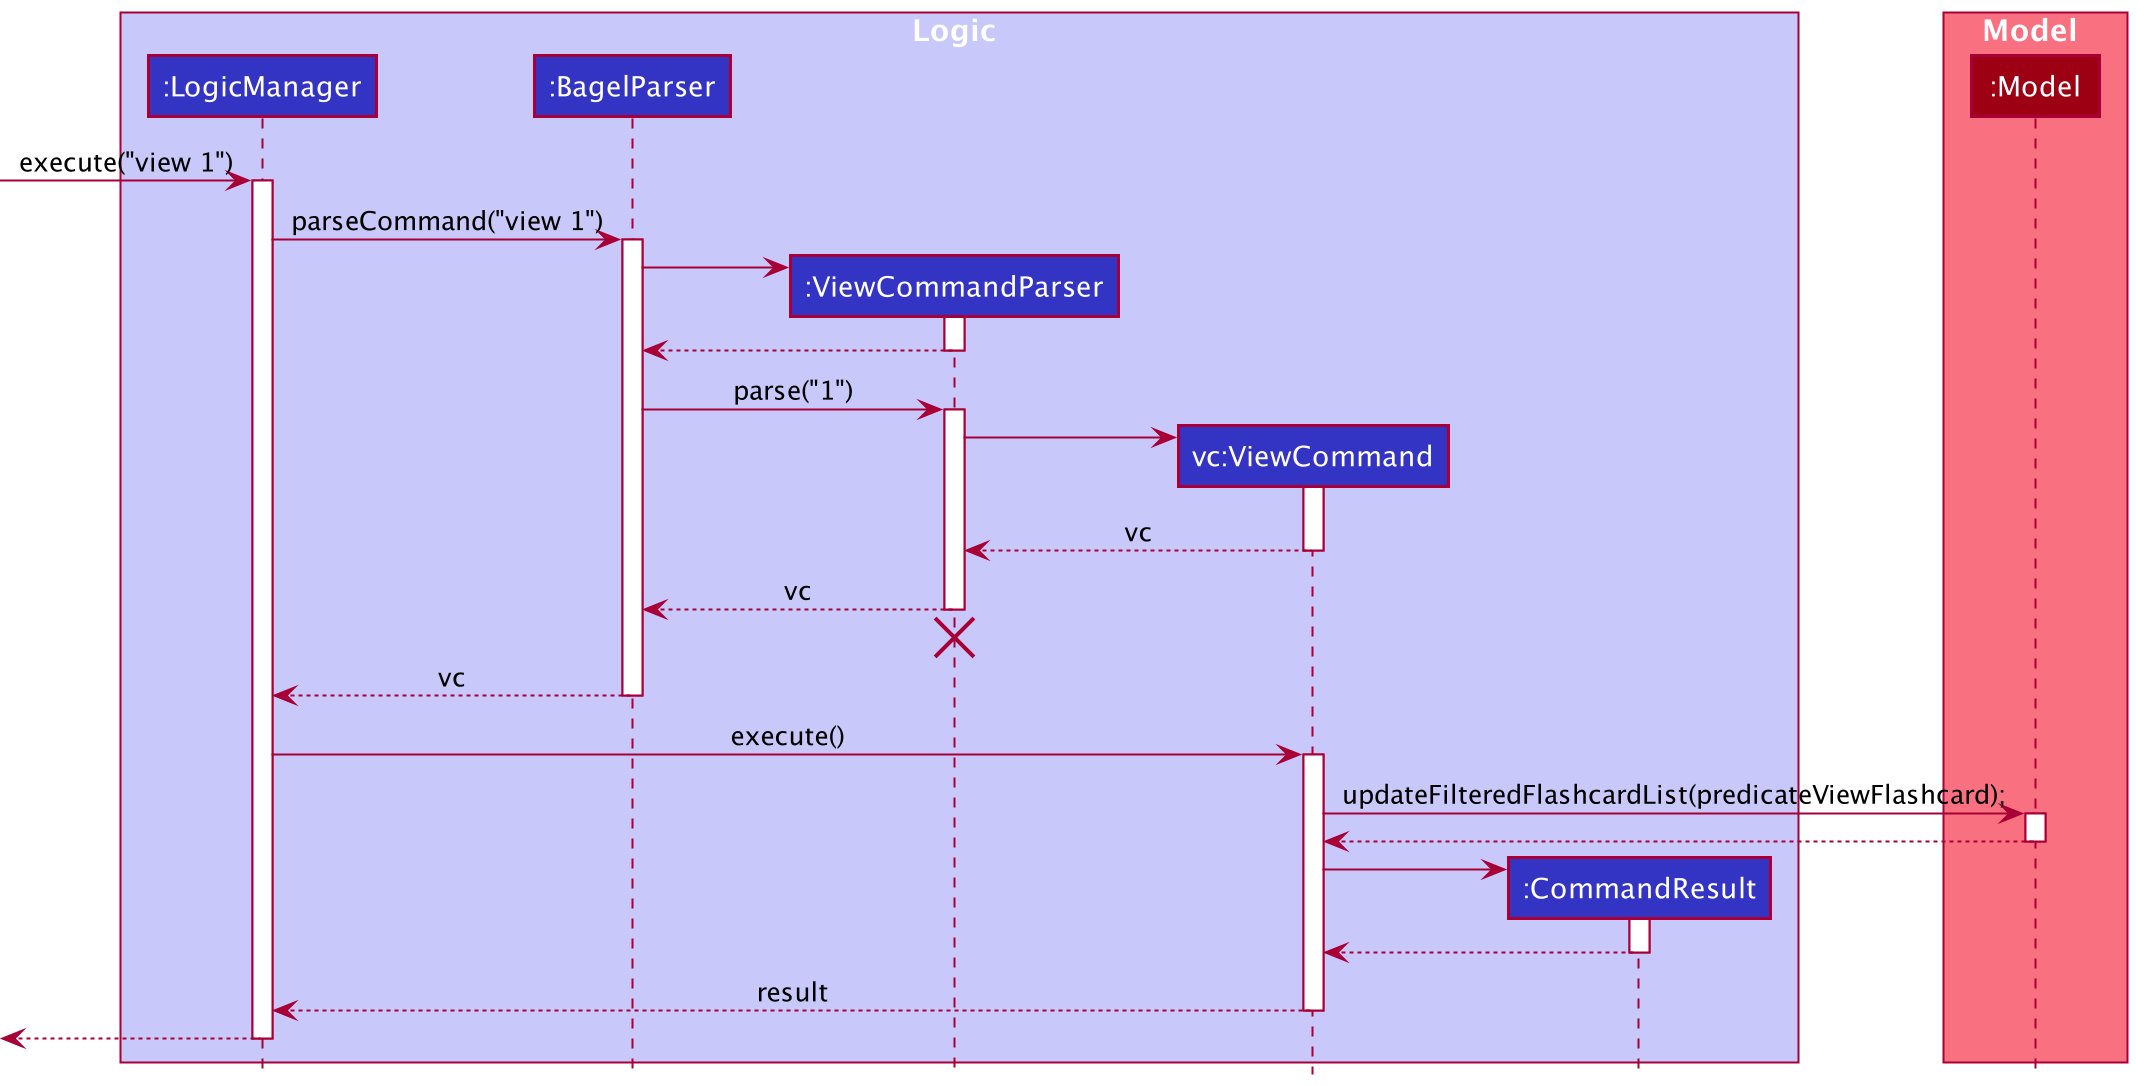

The diagram above was rendered by PlantUML. Its source (embedded in the PNG):
@startuml
!include style.puml

box Logic LOGIC_COLOR_T1
participant ":LogicManager" as LogicManager LOGIC_COLOR
participant ":BagelParser" as BagelParser LOGIC_COLOR
participant ":ViewCommandParser" as ViewCommandParser LOGIC_COLOR
participant "vc:ViewCommand" as ViewCommand LOGIC_COLOR
participant ":CommandResult" as CommandResult LOGIC_COLOR
end box

box Model MODEL_COLOR_T1
participant ":Model" as Model MODEL_COLOR
end box

[-> LogicManager : execute("view 1")
activate LogicManager

LogicManager -> BagelParser : parseCommand("view 1")
activate BagelParser

create ViewCommandParser
BagelParser -> ViewCommandParser
activate ViewCommandParser

ViewCommandParser --> BagelParser
deactivate ViewCommandParser

BagelParser -> ViewCommandParser : parse("1")
activate ViewCommandParser

create ViewCommand
ViewCommandParser -> ViewCommand
activate ViewCommand

ViewCommand --> ViewCommandParser : vc
deactivate ViewCommand

ViewCommandParser --> BagelParser : vc
deactivate ViewCommandParser
'Hidden arrow to position the destroy marker below the end of the activation bar.
ViewCommandParser -[hidden]-> BagelParser
destroy ViewCommandParser

BagelParser --> LogicManager : vc
deactivate BagelParser

LogicManager -> ViewCommand : execute()
activate ViewCommand

ViewCommand -> Model : updateFilteredFlashcardList(predicateViewFlashcard);
activate Model

Model --> ViewCommand
deactivate Model

create CommandResult
ViewCommand -> CommandResult
activate CommandResult

CommandResult --> ViewCommand
deactivate CommandResult

ViewCommand --> LogicManager : result
deactivate ViewCommand

[<--LogicManager
deactivate LogicManager
@enduml